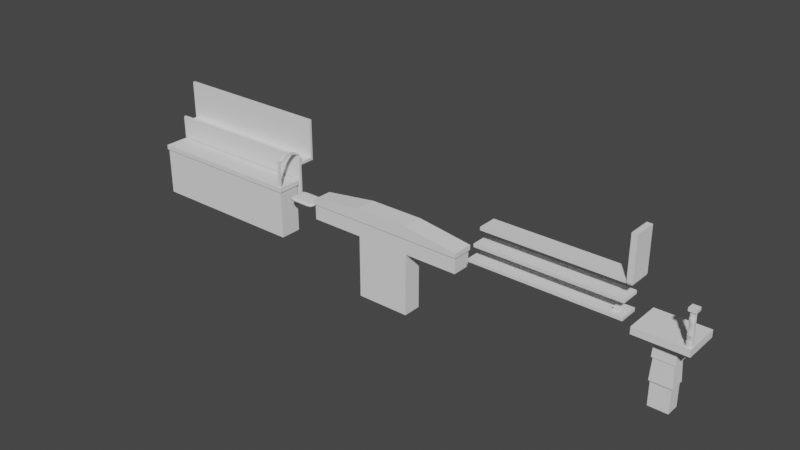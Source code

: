 # Source: plataforma.blend  (saved by Blender 3.6.11; exported with 4.5.12 LTS)
import bpy
from mathutils import Matrix  # noqa: F401  (used for matrix-valued properties, if any)

bpy.ops.wm.read_factory_settings(use_empty=True)
scene = bpy.context.scene
scene.name = 'Scene'

# ---- collections
col_collection = bpy.data.collections.new('Collection'); scene.collection.children.link(col_collection)

# ---- node groups
ng_auto_smooth = bpy.data.node_groups.new('Auto Smooth', 'GeometryNodeTree')
_s = ng_auto_smooth.interface.new_socket(name='Geometry', in_out='OUTPUT', socket_type='NodeSocketGeometry')
_s = ng_auto_smooth.interface.new_socket(name='Geometry', in_out='INPUT', socket_type='NodeSocketGeometry')
_s = ng_auto_smooth.interface.new_socket(name='Angle', in_out='INPUT', socket_type='NodeSocketFloat')
_s.subtype = 'ANGLE'
_s.min_value = 0.0
_s.max_value = 3.142
ng_auto_smooth.is_modifier = True
_N = ng_auto_smooth.nodes; _L = ng_auto_smooth.links
n0 = _N.new('NodeGroupOutput'); n0.name = 'Group Output'; n0.location = (480, -100)
n1 = _N.new('NodeGroupInput'); n1.name = 'Group Input'; n1.location = (-420, -300)
n2 = _N.new('NodeGroupInput'); n2.name = 'Group Input.001'; n2.location = (-60, -100)
n3 = _N.new('GeometryNodeSetShadeSmooth'); n3.name = 'Set Shade Smooth'; n3.location = (120, -100)
n3.domain = 'EDGE'
n4 = _N.new('GeometryNodeSetShadeSmooth'); n4.name = 'Set Shade Smooth.001'; n4.location = (300, -100)
n5 = _N.new('GeometryNodeInputMeshEdgeAngle'); n5.name = 'Edge Angle'; n5.location = (-420, -220)
n6 = _N.new('GeometryNodeInputEdgeSmooth'); n6.name = 'Is Edge Smooth'; n6.location = (-60, -160)
n7 = _N.new('GeometryNodeInputShadeSmooth'); n7.name = 'Is Face Smooth'; n7.location = (-240, -340)
n8 = _N.new('FunctionNodeBooleanMath'); n8.name = 'Boolean Math'; n8.location = (-60, -220)
n9 = _N.new('FunctionNodeCompare'); n9.name = 'Compare'; n9.location = (-240, -180)
n9.operation = 'LESS_EQUAL'
_L.new(n5.outputs[0], n9.inputs[0])
_L.new(n4.outputs[0], n0.inputs[0])
_L.new(n1.outputs[1], n9.inputs[1])
_L.new(n9.outputs[0], n8.inputs[0])
_L.new(n7.outputs[0], n8.inputs[1])
_L.new(n2.outputs[0], n3.inputs[0])
_L.new(n6.outputs[0], n3.inputs[1])
_L.new(n3.outputs[0], n4.inputs[0])
_L.new(n8.outputs[0], n3.inputs[2])
n0.is_active_output = True

# ---- world
world_world = bpy.data.worlds.new('World'); scene.world = world_world
world_world.use_nodes = True; world_world.node_tree.nodes.clear()
_N = world_world.node_tree.nodes; _L = world_world.node_tree.links
n0 = _N.new('ShaderNodeOutputWorld'); n0.name = 'World Output'; n0.location = (300, 300)
n1 = _N.new('ShaderNodeBackground'); n1.name = 'Background'; n1.location = (10, 300)
n1.inputs[0].default_value = (0.05088, 0.05088, 0.05088, 1.0)
_L.new(n1.outputs[0], n0.inputs[0])
n0.is_active_output = True
world_world.color = (0.05088, 0.05088, 0.05088)
world_world.use_sun_shadow = False
world_world.sun_shadow_jitter_overblur = 0.0

# ---- meshes
me_cube_001 = bpy.data.meshes.new('Cube.001')
me_cube_001.from_pydata([(-1.0, -1.334, -11.92), (-1.013, -1.443, 1.008), (-1.0, 1.0, -11.92), (-1.013, 1.11, 1.008), (1.0, -1.334, -11.92), (1.013, -1.443, 1.008), (1.0, 1.0, -11.92), (1.013, 1.11, 1.008), (-1.0, -1.334, -0.3048), (-1.0, 1.0, -0.3048), (1.0, 1.0, -0.3048), (1.0, -1.334, -0.3048), (-1.013, -1.443, -0.1492), (-1.013, 1.11, -0.1492), (1.013, 1.11, -0.1492), (1.013, -1.443, -0.1492)], [], [(12, 1, 3, 13), (13, 3, 7, 14), (14, 7, 5, 15), (15, 5, 1, 12), (2, 6, 4, 0), (7, 3, 1, 5), (4, 11, 8, 0), (6, 10, 11, 4), (2, 9, 10, 6), (0, 8, 9, 2), (11, 15, 12, 8), (10, 14, 15, 11), (9, 13, 14, 10), (8, 12, 13, 9)])
_uv = me_cube_001.uv_layers.new(name='UVMap')
_uv.uv.foreach_set('vector', [0.5676, 0.0, 0.625, 0.0, 0.625, 0.25, 0.5676, 0.25, 0.5676, 0.25, 0.625, 0.25, 0.625, 0.5, 0.5676, 0.5, 0.5676, 0.5, 0.625, 0.5, 0.625, 0.75, 0.5676, 0.75, 0.5676, 0.75, 0.625, 0.75, 0.625, 1.0, 0.5676, 1.0, 0.125, 0.5, 0.375, 0.5, 0.375, 0.75, 0.125, 0.75, 0.625, 0.5, 0.875, 0.5, 0.875, 0.75, 0.625, 0.75, 0.375, 0.75, 0.5594, 0.75, 0.5594, 1.0, 0.375, 1.0, 0.375, 0.5, 0.5594, 0.5, 0.5594, 0.75, 0.375, 0.75, 0.375, 0.25, 0.5594, 0.25, 0.5594, 0.5, 0.375, 0.5, 0.375, 0.0, 0.5594, 0.0, 0.5594, 0.25, 0.375, 0.25, 0.5594, 0.75, 0.5676, 0.75, 0.5676, 1.0, 0.5594, 1.0, 0.5594, 0.5, 0.5676, 0.5, 0.5676, 0.75, 0.5594, 0.75, 0.5594, 0.25, 0.5676, 0.25, 0.5676, 0.5, 0.5594, 0.5, 0.5594, 0.0, 0.5676, 0.0, 0.5676, 0.25, 0.5594, 0.25])
me_cube_001.update()
me_cube_002 = bpy.data.meshes.new('Cube.002')
me_cube_002.from_pydata([(-1.0, -1.0, -3.975), (-1.013, -1.11, 1.008), (-1.0, 1.0, -3.975), (-1.013, 1.11, 1.008), (1.0, -1.0, -3.975), (1.013, -1.11, 1.008), (1.0, 1.0, -3.975), (1.013, 1.11, 1.008), (-1.0, -1.0, -0.3048), (-1.0, 1.0, -0.3048), (1.0, 1.0, -0.3048), (1.0, -1.0, -0.3048), (-1.013, -1.11, -0.1492), (-1.013, 1.11, -0.1492), (1.013, 1.11, -0.1492), (1.013, -1.11, -0.1492), (0.3333, 1.0, -3.975), (-0.3333, 1.0, -3.975), (-0.3377, 1.11, 2.92), (0.3377, 1.11, 2.92), (-0.3333, -1.0, -3.975), (0.3333, -1.0, -3.975), (0.3377, -1.11, 2.92), (-0.3377, -1.11, 2.92), (0.3333, -1.0, -0.3048), (-0.3333, -1.0, -0.3048), (-0.3333, 1.0, -0.3048), (0.3333, 1.0, -0.3048), (0.3377, -1.11, -0.1492), (-0.3377, -1.11, -0.1492), (-0.3377, 1.11, -0.1492), (0.3377, 1.11, -0.1492), (0.3333, 1.0, -19.19), (-0.3333, 1.0, -19.19), (-0.3333, -1.0, -19.19), (0.3333, -1.0, -19.19)], [], [(12, 1, 3, 13), (31, 19, 7, 14), (14, 7, 5, 15), (29, 23, 1, 12), (16, 6, 4, 21), (18, 3, 1, 23), (20, 25, 8, 0), (6, 10, 11, 4), (16, 27, 10, 6), (0, 8, 9, 2), (25, 29, 12, 8), (10, 14, 15, 11), (27, 31, 14, 10), (8, 12, 13, 9), (9, 13, 30, 26), (26, 30, 31, 27), (11, 15, 28, 24), (24, 28, 29, 25), (2, 9, 26, 17), (17, 26, 27, 16), (4, 11, 24, 21), (21, 24, 25, 20), (7, 19, 22, 5), (19, 18, 23, 22), (2, 17, 20, 0), (21, 20, 34, 35), (15, 5, 22, 28), (28, 22, 23, 29), (13, 3, 18, 30), (30, 18, 19, 31), (33, 32, 35, 34), (16, 21, 35, 32), (17, 16, 32, 33), (20, 17, 33, 34)])
_uv = me_cube_002.uv_layers.new(name='UVMap')
_uv.uv.foreach_set('vector', [0.5676, 0.0, 0.625, 0.0, 0.625, 0.25, 0.5676, 0.25, 0.5676, 0.4167, 0.625, 0.4167, 0.625, 0.5, 0.5676, 0.5, 0.5676, 0.5, 0.625, 0.5, 0.625, 0.75, 0.5676, 0.75, 0.5676, 0.9167, 0.625, 0.9167, 0.625, 1.0, 0.5676, 1.0, 0.2917, 0.5, 0.375, 0.5, 0.375, 0.75, 0.2917, 0.75, 0.7917, 0.5, 0.875, 0.5, 0.875, 0.75, 0.7917, 0.75, 0.375, 0.9167, 0.5594, 0.9167, 0.5594, 1.0, 0.375, 1.0, 0.375, 0.5, 0.5594, 0.5, 0.5594, 0.75, 0.375, 0.75, 0.375, 0.4167, 0.5594, 0.4167, 0.5594, 0.5, 0.375, 0.5, 0.375, 0.0, 0.5594, 0.0, 0.5594, 0.25, 0.375, 0.25, 0.5594, 0.9167, 0.5676, 0.9167, 0.5676, 1.0, 0.5594, 1.0, 0.5594, 0.5, 0.5676, 0.5, 0.5676, 0.75, 0.5594, 0.75, 0.5594, 0.4167, 0.5676, 0.4167, 0.5676, 0.5, 0.5594, 0.5, 0.5594, 0.0, 0.5676, 0.0, 0.5676, 0.25, 0.5594, 0.25, 0.5594, 0.25, 0.5676, 0.25, 0.5676, 0.3333, 0.5594, 0.3333, 0.5594, 0.3333, 0.5676, 0.3333, 0.5676, 0.4167, 0.5594, 0.4167, 0.5594, 0.75, 0.5676, 0.75, 0.5676, 0.8333, 0.5594, 0.8333, 0.5594, 0.8333, 0.5676, 0.8333, 0.5676, 0.9167, 0.5594, 0.9167, 0.375, 0.25, 0.5594, 0.25, 0.5594, 0.3333, 0.375, 0.3333, 0.375, 0.3333, 0.5594, 0.3333, 0.5594, 0.4167, 0.375, 0.4167, 0.375, 0.75, 0.5594, 0.75, 0.5594, 0.8333, 0.375, 0.8333, 0.375, 0.8333, 0.5594, 0.8333, 0.5594, 0.9167, 0.375, 0.9167, 0.625, 0.5, 0.7083, 0.5, 0.7083, 0.75, 0.625, 0.75, 0.7083, 0.5, 0.7917, 0.5, 0.7917, 0.75, 0.7083, 0.75, 0.125, 0.5, 0.2083, 0.5, 0.2083, 0.75, 0.125, 0.75, 0.375, 0.8333, 0.375, 0.9167, 0.375, 0.9167, 0.375, 0.8333, 0.5676, 0.75, 0.625, 0.75, 0.625, 0.8333, 0.5676, 0.8333, 0.5676, 0.8333, 0.625, 0.8333, 0.625, 0.9167, 0.5676, 0.9167, 0.5676, 0.25, 0.625, 0.25, 0.625, 0.3333, 0.5676, 0.3333, 0.5676, 0.3333, 0.625, 0.3333, 0.625, 0.4167, 0.5676, 0.4167, 0.2083, 0.5, 0.2917, 0.5, 0.2917, 0.75, 0.2083, 0.75, 0.2917, 0.5, 0.2917, 0.75, 0.2917, 0.75, 0.2917, 0.5, 0.375, 0.3333, 0.375, 0.4167, 0.375, 0.4167, 0.375, 0.3333, 0.2083, 0.75, 0.2083, 0.5, 0.2083, 0.5, 0.2083, 0.75])
me_cube_002.update()
me_cube_003 = bpy.data.meshes.new('Cube.003')
me_cube_003.from_pydata([(-0.6295, -0.6295, -1.0), (-0.6295, -1.0, -0.6295), (-1.0, -0.6295, -0.6295), (-0.6295, -0.8915, -0.8915), (-0.8434, -0.8434, -0.8434), (-0.8915, -0.8915, -0.6295), (-0.8915, -0.6295, -0.8915), (-0.6295, -1.0, 0.6295), (-0.6295, -0.6295, 1.0), (-1.0, -0.6295, 0.6295), (-0.6295, -0.8915, 0.8915), (-0.8434, -0.8434, 0.8434), (-0.8915, -0.6295, 0.8915), (-0.8915, -0.8915, 0.6295), (-0.6295, 0.6295, -1.0), (-1.0, 0.6295, -0.6295), (-0.6295, 1.0, -0.6295), (-0.8915, 0.6295, -0.8915), (-0.8434, 0.8434, -0.8434), (-0.8915, 0.8915, -0.6295), (-0.6295, 0.8915, -0.8915), (-0.6295, 0.6295, 1.0), (-0.6295, 1.0, 0.6295), (-1.0, 0.6295, 0.6295), (-0.6295, 0.8915, 0.8915), (-0.8434, 0.8434, 0.8434), (-0.8915, 0.8915, 0.6295), (-0.8915, 0.6295, 0.8915), (0.6295, -0.6295, -1.0), (1.0, -0.6295, -0.6295), (0.6295, -1.0, -0.6295), (0.8915, -0.6295, -0.8915), (0.8434, -0.8434, -0.8434), (0.8915, -0.8915, -0.6295), (0.6295, -0.8915, -0.8915), (0.6295, -0.6295, 1.0), (0.6295, -1.0, 0.6295), (1.0, -0.6295, 0.6295), (0.6295, -0.8915, 0.8915), (0.8434, -0.8434, 0.8434), (0.8915, -0.8915, 0.6295), (0.8915, -0.6295, 0.8915), (0.6295, 0.6295, -1.0), (0.6295, 1.0, -0.6295), (1.0, 0.6295, -0.6295), (0.6295, 0.8915, -0.8915), (0.8434, 0.8434, -0.8434), (0.8915, 0.8915, -0.6295), (0.8915, 0.6295, -0.8915), (0.6295, 0.6295, 1.0), (1.0, 0.6295, 0.6295), (0.6295, 1.0, 0.6295), (0.8915, 0.6295, 0.8915), (0.8434, 0.8434, 0.8434), (0.8915, 0.8915, 0.6295), (0.6295, 0.8915, 0.8915)], [], [(30, 36, 7, 1), (44, 50, 37, 29), (49, 21, 8, 35), (2, 9, 23, 15), (16, 22, 51, 43), (0, 3, 4, 6), (1, 5, 4, 3), (2, 6, 4, 5), (7, 10, 11, 13), (8, 12, 11, 10), (9, 13, 11, 12), (14, 17, 18, 20), (15, 19, 18, 17), (16, 20, 18, 19), (21, 24, 25, 27), (22, 26, 25, 24), (23, 27, 25, 26), (28, 31, 32, 34), (29, 33, 32, 31), (30, 34, 32, 33), (35, 38, 39, 41), (36, 40, 39, 38), (37, 41, 39, 40), (42, 45, 46, 48), (43, 47, 46, 45), (44, 48, 46, 47), (49, 52, 53, 55), (50, 54, 53, 52), (51, 55, 53, 54), (14, 0, 6, 17), (17, 6, 2, 15), (1, 7, 13, 5), (5, 13, 9, 2), (8, 21, 27, 12), (12, 27, 23, 9), (22, 16, 19, 26), (26, 19, 15, 23), (42, 14, 20, 45), (45, 20, 16, 43), (21, 49, 55, 24), (24, 55, 51, 22), (50, 44, 47, 54), (54, 47, 43, 51), (28, 42, 48, 31), (31, 48, 44, 29), (49, 35, 41, 52), (52, 41, 37, 50), (36, 30, 33, 40), (40, 33, 29, 37), (0, 28, 34, 3), (3, 34, 30, 1), (35, 8, 10, 38), (38, 10, 7, 36), (14, 42, 28, 0)])
me_cube_003.polygons.foreach_set('use_smooth', [True] * 54)
_uv = me_cube_003.uv_layers.new(name='UVMap')
_uv.uv.foreach_set('vector', [0.4213, 0.7963, 0.5787, 0.7963, 0.5787, 0.9537, 0.4213, 0.9537, 0.4213, 0.5463, 0.5787, 0.5463, 0.5787, 0.7037, 0.4213, 0.7037, 0.6713, 0.5463, 0.8287, 0.5463, 0.8287, 0.7037, 0.6713, 0.7037, 0.4213, 0.04631, 0.5787, 0.04631, 0.5787, 0.2037, 0.4213, 0.2037, 0.4213, 0.2963, 0.5787, 0.2963, 0.5787, 0.4537, 0.4213, 0.4537, 0.1713, 0.7037, 0.1713, 0.75, 0.1446, 0.75, 0.125, 0.7037, 0.4213, 0.9537, 0.4213, 1.0, 0.3946, 1.0, 0.375, 0.9537, 0.4213, 0.04631, 0.375, 0.04631, 0.375, 0.01957, 0.4213, 0.0, 0.5787, 0.9537, 0.625, 0.9537, 0.625, 0.9804, 0.5787, 1.0, 0.8287, 0.7037, 0.875, 0.7037, 0.875, 0.7304, 0.8287, 0.75, 0.5787, 0.04631, 0.5787, 0.0, 0.6054, 0.0, 0.625, 0.04631, 0.1713, 0.5463, 0.125, 0.5463, 0.125, 0.5196, 0.1713, 0.5, 0.4213, 0.2037, 0.4213, 0.25, 0.3946, 0.25, 0.375, 0.2037, 0.4213, 0.2963, 0.375, 0.2963, 0.375, 0.2696, 0.4213, 0.25, 0.8287, 0.5463, 0.8287, 0.5, 0.8554, 0.5, 0.875, 0.5463, 0.5787, 0.2963, 0.5787, 0.25, 0.6054, 0.25, 0.625, 0.2963, 0.5787, 0.2037, 0.625, 0.2037, 0.625, 0.2304, 0.5787, 0.25, 0.3287, 0.7037, 0.375, 0.7037, 0.3815, 0.75, 0.3287, 0.75, 0.4213, 0.7037, 0.4213, 0.75, 0.3815, 0.75, 0.375, 0.7037, 0.4213, 0.7963, 0.375, 0.7963, 0.3815, 0.75, 0.4213, 0.75, 0.6713, 0.7037, 0.6713, 0.75, 0.625, 0.7435, 0.625, 0.7037, 0.5787, 0.7963, 0.5787, 0.75, 0.625, 0.7435, 0.625, 0.7963, 0.5787, 0.7037, 0.625, 0.7037, 0.625, 0.7435, 0.5787, 0.75, 0.3287, 0.5463, 0.3287, 0.5, 0.375, 0.5065, 0.375, 0.5463, 0.4213, 0.4537, 0.4213, 0.5, 0.375, 0.5065, 0.375, 0.4537, 0.4213, 0.5463, 0.375, 0.5463, 0.375, 0.5065, 0.4213, 0.5, 0.6713, 0.5463, 0.625, 0.5463, 0.6185, 0.5, 0.6713, 0.5, 0.5787, 0.5463, 0.5787, 0.5, 0.6185, 0.5, 0.625, 0.5463, 0.5787, 0.4537, 0.625, 0.4537, 0.6185, 0.5, 0.5787, 0.5, 0.1713, 0.5463, 0.1713, 0.7037, 0.125, 0.7037, 0.125, 0.5463, 0.375, 0.2037, 0.375, 0.04631, 0.4213, 0.04631, 0.4213, 0.2037, 0.4213, 0.9537, 0.5787, 0.9537, 0.5787, 1.0, 0.4213, 1.0, 0.4213, 0.0, 0.5787, 0.0, 0.5787, 0.04631, 0.4213, 0.04631, 0.8287, 0.7037, 0.8287, 0.5463, 0.875, 0.5463, 0.875, 0.7037, 0.625, 0.04631, 0.625, 0.2037, 0.5787, 0.2037, 0.5787, 0.04631, 0.5787, 0.2963, 0.4213, 0.2963, 0.4213, 0.25, 0.5787, 0.25, 0.5787, 0.25, 0.4213, 0.25, 0.4213, 0.2037, 0.5787, 0.2037, 0.3287, 0.5463, 0.1713, 0.5463, 0.1713, 0.5, 0.3287, 0.5, 0.375, 0.4537, 0.375, 0.2963, 0.4213, 0.2963, 0.4213, 0.4537, 0.8287, 0.5463, 0.6713, 0.5463, 0.6713, 0.5, 0.8287, 0.5, 0.625, 0.2963, 0.625, 0.4537, 0.5787, 0.4537, 0.5787, 0.2963, 0.5787, 0.5463, 0.4213, 0.5463, 0.4213, 0.5, 0.5787, 0.5, 0.5787, 0.5, 0.4213, 0.5, 0.4213, 0.4537, 0.5787, 0.4537, 0.3287, 0.7037, 0.3287, 0.5463, 0.375, 0.5463, 0.375, 0.7037, 0.375, 0.7037, 0.375, 0.5463, 0.4213, 0.5463, 0.4213, 0.7037, 0.6713, 0.5463, 0.6713, 0.7037, 0.625, 0.7037, 0.625, 0.5463, 0.625, 0.5463, 0.625, 0.7037, 0.5787, 0.7037, 0.5787, 0.5463, 0.5787, 0.7963, 0.4213, 0.7963, 0.4213, 0.75, 0.5787, 0.75, 0.5787, 0.75, 0.4213, 0.75, 0.4213, 0.7037, 0.5787, 0.7037, 0.1713, 0.7037, 0.3287, 0.7037, 0.3287, 0.75, 0.1713, 0.75, 0.375, 0.9537, 0.375, 0.7963, 0.4213, 0.7963, 0.4213, 0.9537, 0.6713, 0.7037, 0.8287, 0.7037, 0.8287, 0.75, 0.6713, 0.75, 0.625, 0.7963, 0.625, 0.9537, 0.5787, 0.9537, 0.5787, 0.7963, 0.1713, 0.5463, 0.3287, 0.5463, 0.3287, 0.7037, 0.1713, 0.7037])
me_cube_003.update()
me_cube_004 = bpy.data.meshes.new('Cube.004')
me_cube_004.from_pydata([(-1.0, -1.0, -1.0), (-1.0, -1.0, 1.0), (-1.0, 1.0, -1.0), (-1.0, 1.0, 1.0), (7.22, -1.0, -1.0), (7.22, -1.0, 1.0), (7.22, 1.0, -1.0), (7.22, 1.0, 1.0)], [], [(0, 1, 3, 2), (2, 3, 7, 6), (6, 7, 5, 4), (4, 5, 1, 0), (2, 6, 4, 0), (7, 3, 1, 5)])
_uv = me_cube_004.uv_layers.new(name='UVMap')
_uv.uv.foreach_set('vector', [0.375, 0.0, 0.625, 0.0, 0.625, 0.25, 0.375, 0.25, 0.375, 0.25, 0.625, 0.25, 0.625, 0.5, 0.375, 0.5, 0.375, 0.5, 0.625, 0.5, 0.625, 0.75, 0.375, 0.75, 0.375, 0.75, 0.625, 0.75, 0.625, 1.0, 0.375, 1.0, 0.125, 0.5, 0.375, 0.5, 0.375, 0.75, 0.125, 0.75, 0.625, 0.5, 0.875, 0.5, 0.875, 0.75, 0.625, 0.75])
me_cube_004.update()
me_cube_005 = bpy.data.meshes.new('Cube.005')
me_cube_005.from_pydata([(-1.0, -1.0, -1.0), (-1.0, -1.0, 1.0), (-1.0, 1.0, -1.0), (-1.0, 1.0, 1.0), (6.928, -1.0, -1.0), (6.928, -1.0, 1.0), (6.928, 1.0, -1.0), (6.928, 1.0, 1.0)], [], [(0, 1, 3, 2), (2, 3, 7, 6), (6, 7, 5, 4), (4, 5, 1, 0), (2, 6, 4, 0), (7, 3, 1, 5)])
_uv = me_cube_005.uv_layers.new(name='UVMap')
_uv.uv.foreach_set('vector', [0.375, 0.0, 0.625, 0.0, 0.625, 0.25, 0.375, 0.25, 0.375, 0.25, 0.625, 0.25, 0.625, 0.5, 0.375, 0.5, 0.375, 0.5, 0.625, 0.5, 0.625, 0.75, 0.375, 0.75, 0.375, 0.75, 0.625, 0.75, 0.625, 1.0, 0.375, 1.0, 0.125, 0.5, 0.375, 0.5, 0.375, 0.75, 0.125, 0.75, 0.625, 0.5, 0.875, 0.5, 0.875, 0.75, 0.625, 0.75])
me_cube_005.update()
me_cube_006 = bpy.data.meshes.new('Cube.006')
me_cube_006.from_pydata([(-1.0, -1.0, -1.0), (-1.0, -1.0, 1.0), (-1.0, 1.0, -1.0), (-1.0, 1.0, 1.0), (6.592, -1.0, -1.0), (6.592, -1.0, 1.0), (6.592, 1.0, -1.0), (6.592, 1.0, 1.0)], [], [(0, 1, 3, 2), (2, 3, 7, 6), (6, 7, 5, 4), (4, 5, 1, 0), (2, 6, 4, 0), (7, 3, 1, 5)])
_uv = me_cube_006.uv_layers.new(name='UVMap')
_uv.uv.foreach_set('vector', [0.375, 0.0, 0.625, 0.0, 0.625, 0.25, 0.375, 0.25, 0.375, 0.25, 0.625, 0.25, 0.625, 0.5, 0.375, 0.5, 0.375, 0.5, 0.625, 0.5, 0.625, 0.75, 0.375, 0.75, 0.375, 0.75, 0.625, 0.75, 0.625, 1.0, 0.375, 1.0, 0.125, 0.5, 0.375, 0.5, 0.375, 0.75, 0.125, 0.75, 0.625, 0.5, 0.875, 0.5, 0.875, 0.75, 0.625, 0.75])
me_cube_006.update()
me_cube = bpy.data.meshes.new('Cube')
me_cube.from_pydata([(101.9, -2.586, 23.55), (101.9, 2.897, 23.55), (103.2, -2.586, 23.55), (103.2, 2.897, 23.55), (102.4, -2.107, 12.81), (101.9, -2.586, 13.29), (102.1, -2.446, 12.95), (102.4, 2.418, 12.81), (101.9, 2.897, 13.29), (102.1, 2.757, 12.95), (102.8, -2.107, 12.81), (103.2, -2.586, 13.29), (103.1, -2.446, 12.95), (102.8, 2.418, 12.81), (103.2, 2.897, 13.29), (103.1, 2.757, 12.95)], [], [(11, 2, 0, 5), (14, 3, 2, 11), (8, 1, 3, 14), (5, 0, 1, 8), (3, 1, 0, 2), (7, 4, 6, 9), (9, 6, 5, 8), (13, 7, 9, 15), (15, 9, 8, 14), (10, 13, 15, 12), (12, 15, 14, 11), (4, 10, 12, 6), (6, 12, 11, 5), (7, 13, 10, 4)])
_uv = me_cube.uv_layers.new(name='UVMap')
_uv.uv.foreach_set('vector', [0.3862, 0.75, 0.625, 0.75, 0.625, 1.0, 0.3862, 1.0, 0.3862, 0.5, 0.625, 0.5, 0.625, 0.75, 0.3862, 0.75, 0.3862, 0.25, 0.625, 0.25, 0.625, 0.5, 0.3862, 0.5, 0.3862, 0.0, 0.625, 0.0, 0.625, 0.25, 0.3862, 0.25, 0.625, 0.5, 0.875, 0.5, 0.875, 0.75, 0.625, 0.75, 0.2167, 0.5219, 0.2167, 0.7281, 0.125, 0.7436, 0.125, 0.5064, 0.375, 0.2436, 0.375, 0.006402, 0.3862, 0.0, 0.3862, 0.25, 0.2833, 0.5219, 0.2167, 0.5219, 0.1519, 0.5, 0.3481, 0.5, 0.375, 0.4731, 0.375, 0.2769, 0.3862, 0.25, 0.3862, 0.5, 0.2833, 0.7281, 0.2833, 0.5219, 0.375, 0.5064, 0.375, 0.7436, 0.375, 0.7436, 0.375, 0.5064, 0.3862, 0.5, 0.3862, 0.75, 0.2167, 0.7281, 0.2833, 0.7281, 0.3481, 0.75, 0.1519, 0.75, 0.375, 0.9731, 0.375, 0.7769, 0.3862, 0.75, 0.3862, 1.0, 0.2167, 0.5219, 0.2833, 0.5219, 0.2833, 0.7281, 0.2167, 0.7281])
me_cube.update()
me_cube_008 = bpy.data.meshes.new('Cube.008')
me_cube_008.from_pydata([(-1.0, -1.0, -1.0), (-1.0, -1.0, 1.0), (-1.0, 1.0, -1.0), (-1.0, 1.0, 1.0), (1.0, -1.0, -1.0), (1.0, -1.0, 1.0), (1.0, 1.0, -1.0), (1.0, 1.0, 1.0), (-1.0, -1.0, 0.7412), (-1.0, 1.0, 0.7412), (1.0, 1.0, 0.7412), (1.0, -1.0, 0.7412), (-1.0, 1.0, 0.6182), (1.0, 1.0, 0.6182), (1.0, -1.0, 0.6182), (-1.0, -1.0, 0.6182), (-1.0, 13.57, 0.7412), (1.0, 13.57, 0.7412), (-1.0, 13.57, 0.6182), (1.0, 13.57, 0.6182), (1.0, 11.62, 0.6182), (1.0, 11.62, 0.7412), (-1.0, 11.62, 0.7412), (-1.0, 11.62, 0.6182), (-1.0, 13.57, 2.498), (1.0, 13.57, 2.498), (-1.0, 11.62, 2.498), (1.0, 11.62, 2.498)], [], [(8, 1, 3, 9), (9, 3, 7, 10), (10, 7, 5, 11), (11, 5, 1, 8), (2, 6, 4, 0), (7, 3, 1, 5), (14, 11, 8, 15), (13, 10, 11, 14), (21, 20, 19, 17), (15, 8, 9, 12), (0, 15, 12, 2), (2, 12, 13, 6), (6, 13, 14, 4), (4, 14, 15, 0), (18, 16, 17, 19), (23, 22, 16, 18), (16, 22, 26, 24), (20, 23, 18, 19), (13, 12, 23, 20), (9, 10, 21, 22), (12, 9, 22, 23), (10, 13, 20, 21), (26, 27, 25, 24), (22, 21, 27, 26), (17, 16, 24, 25), (21, 17, 25, 27)])
_uv = me_cube_008.uv_layers.new(name='UVMap')
_uv.uv.foreach_set('vector', [0.5926, 0.0, 0.625, 0.0, 0.625, 0.25, 0.5926, 0.25, 0.5926, 0.25, 0.625, 0.25, 0.625, 0.5, 0.5926, 0.5, 0.5926, 0.5, 0.625, 0.5, 0.625, 0.75, 0.5926, 0.75, 0.5926, 0.75, 0.625, 0.75, 0.625, 1.0, 0.5926, 1.0, 0.125, 0.5, 0.375, 0.5, 0.375, 0.75, 0.125, 0.75, 0.625, 0.5, 0.875, 0.5, 0.875, 0.75, 0.625, 0.75, 0.5773, 0.75, 0.5926, 0.75, 0.5926, 1.0, 0.5773, 1.0, 0.5773, 0.5, 0.5926, 0.5, 0.5926, 0.75, 0.5773, 0.75, 0.5926, 0.5, 0.5773, 0.5, 0.5773, 0.5, 0.5926, 0.5, 0.5773, 0.0, 0.5926, 0.0, 0.5926, 0.25, 0.5773, 0.25, 0.375, 0.0, 0.5773, 0.0, 0.5773, 0.25, 0.375, 0.25, 0.375, 0.25, 0.5773, 0.25, 0.5773, 0.5, 0.375, 0.5, 0.375, 0.5, 0.5773, 0.5, 0.5773, 0.75, 0.375, 0.75, 0.375, 0.75, 0.5773, 0.75, 0.5773, 1.0, 0.375, 1.0, 0.5773, 0.25, 0.5926, 0.25, 0.5926, 0.5, 0.5773, 0.5, 0.5773, 0.25, 0.5926, 0.25, 0.5926, 0.25, 0.5773, 0.25, 0.5926, 0.25, 0.5926, 0.25, 0.5926, 0.25, 0.5926, 0.25, 0.5773, 0.5, 0.5773, 0.25, 0.5773, 0.25, 0.5773, 0.5, 0.5773, 0.5, 0.5773, 0.25, 0.5773, 0.25, 0.5773, 0.5, 0.5926, 0.25, 0.5926, 0.5, 0.5926, 0.5, 0.5926, 0.25, 0.5773, 0.25, 0.5926, 0.25, 0.5926, 0.25, 0.5773, 0.25, 0.5926, 0.5, 0.5773, 0.5, 0.5773, 0.5, 0.5926, 0.5, 0.5926, 0.25, 0.5926, 0.5, 0.5926, 0.5, 0.5926, 0.25, 0.5926, 0.25, 0.5926, 0.5, 0.5926, 0.5, 0.5926, 0.25, 0.5926, 0.5, 0.5926, 0.25, 0.5926, 0.25, 0.5926, 0.5, 0.5926, 0.5, 0.5926, 0.5, 0.5926, 0.5, 0.5926, 0.5])
me_cube_008.update()
me_cube_009 = bpy.data.meshes.new('Cube.009')
me_cube_009.from_pydata([(-1.0, -2.638, -1.0), (-1.0, -2.638, 7.077), (-1.0, -0.6383, -1.0), (-1.0, -0.6383, 7.077), (1.0, -2.638, -1.0), (1.0, -2.638, 7.077), (1.0, -0.6383, -1.0), (1.0, -0.6383, 7.077), (-1.0, -2.638, 6.551), (-1.0, -0.6383, 6.551), (1.0, -0.6383, 6.551), (1.0, -2.638, 6.551), (-1.0, 45.61, 7.077), (1.0, 45.61, 7.077), (-1.0, 45.61, 6.551), (1.0, 45.61, 6.551), (-1.0, 41.9, 7.077), (-1.0, 41.9, 6.551), (1.0, 41.9, 6.551), (1.0, 41.9, 7.077), (-1.0, 45.61, 6.206), (1.0, 45.61, 6.206), (-1.0, 41.9, 6.206), (1.0, 41.9, 6.206), (-1.0, 35.72, 7.416), (-1.0, 31.17, 7.711), (-1.0, 26.63, 7.857), (-1.0, 22.08, 7.902), (-1.0, 17.54, 7.857), (-1.0, 12.99, 7.711), (-1.0, 8.45, 7.416), (-1.0, 3.906, 6.551), (1.0, 35.72, 7.416), (1.0, 31.17, 7.711), (1.0, 26.63, 7.857), (1.0, 22.08, 7.902), (1.0, 17.54, 7.857), (1.0, 12.99, 7.711), (1.0, 8.45, 7.416), (1.0, 3.906, 6.551), (-1.0, 3.906, 7.077), (-1.0, 8.45, 7.942), (-1.0, 12.99, 8.237), (-1.0, 17.54, 8.383), (-1.0, 22.08, 8.428), (-1.0, 26.63, 8.383), (-1.0, 31.17, 8.237), (-1.0, 35.72, 7.942), (1.0, 3.906, 7.077), (1.0, 8.45, 7.942), (1.0, 12.99, 8.237), (1.0, 17.54, 8.383), (1.0, 22.08, 8.428), (1.0, 26.63, 8.383), (1.0, 31.17, 8.237), (1.0, 35.72, 7.942)], [], [(8, 1, 3, 9), (17, 16, 12, 14), (10, 7, 5, 11), (11, 5, 1, 8), (2, 6, 4, 0), (7, 3, 1, 5), (4, 11, 8, 0), (6, 10, 11, 4), (2, 9, 10, 6), (0, 8, 9, 2), (14, 12, 13, 15), (15, 18, 23, 21), (16, 19, 13, 12), (19, 18, 15, 13), (55, 32, 18, 19), (47, 55, 19, 16), (32, 24, 17, 18), (24, 47, 16, 17), (23, 22, 20, 21), (17, 14, 20, 22), (14, 15, 21, 20), (18, 17, 22, 23), (9, 3, 40, 31), (31, 40, 41, 30), (30, 41, 42, 29), (29, 42, 43, 28), (28, 43, 44, 27), (27, 44, 45, 26), (26, 45, 46, 25), (25, 46, 47, 24), (10, 9, 31, 39), (39, 31, 30, 38), (38, 30, 29, 37), (37, 29, 28, 36), (36, 28, 27, 35), (35, 27, 26, 34), (34, 26, 25, 33), (33, 25, 24, 32), (3, 7, 48, 40), (40, 48, 49, 41), (41, 49, 50, 42), (42, 50, 51, 43), (43, 51, 52, 44), (44, 52, 53, 45), (45, 53, 54, 46), (46, 54, 55, 47), (7, 10, 39, 48), (48, 39, 38, 49), (49, 38, 37, 50), (50, 37, 36, 51), (51, 36, 35, 52), (52, 35, 34, 53), (53, 34, 33, 54), (54, 33, 32, 55)])
me_cube_009.polygons.foreach_set('use_smooth', [True] * 54)
_uv = me_cube_009.uv_layers.new(name='UVMap')
_uv.uv.foreach_set('vector', [0.6087, 0.0, 0.625, 0.0, 0.625, 0.25, 0.6087, 0.25, 0.6087, 0.25, 0.625, 0.25, 0.625, 0.25, 0.6087, 0.25, 0.6087, 0.5, 0.625, 0.5, 0.625, 0.75, 0.6087, 0.75, 0.6087, 0.75, 0.625, 0.75, 0.625, 1.0, 0.6087, 1.0, 0.125, 0.5, 0.375, 0.5, 0.375, 0.75, 0.125, 0.75, 0.625, 0.5, 0.875, 0.5, 0.875, 0.75, 0.625, 0.75, 0.375, 0.75, 0.6087, 0.75, 0.6087, 1.0, 0.375, 1.0, 0.375, 0.5, 0.6087, 0.5, 0.6087, 0.75, 0.375, 0.75, 0.375, 0.25, 0.6087, 0.25, 0.6087, 0.5, 0.375, 0.5, 0.375, 0.0, 0.6087, 0.0, 0.6087, 0.25, 0.375, 0.25, 0.6087, 0.25, 0.625, 0.25, 0.625, 0.5, 0.6087, 0.5, 0.6087, 0.5, 0.6087, 0.5, 0.6087, 0.5, 0.6087, 0.5, 0.875, 0.5, 0.625, 0.5, 0.625, 0.5, 0.875, 0.5, 0.625, 0.5, 0.6087, 0.5, 0.6087, 0.5, 0.625, 0.5, 0.625, 0.5, 0.6087, 0.5, 0.6087, 0.5, 0.625, 0.5, 0.875, 0.5, 0.625, 0.5, 0.625, 0.5, 0.875, 0.5, 0.6087, 0.5, 0.6087, 0.25, 0.6087, 0.25, 0.6087, 0.5, 0.6087, 0.25, 0.625, 0.25, 0.625, 0.25, 0.6087, 0.25, 0.6087, 0.5, 0.6087, 0.25, 0.6087, 0.25, 0.6087, 0.5, 0.6087, 0.25, 0.6087, 0.25, 0.6087, 0.25, 0.6087, 0.25, 0.6087, 0.25, 0.6087, 0.5, 0.6087, 0.5, 0.6087, 0.25, 0.6087, 0.5, 0.6087, 0.25, 0.6087, 0.25, 0.6087, 0.5, 0.6087, 0.25, 0.625, 0.25, 0.625, 0.25, 0.6087, 0.25, 0.6087, 0.25, 0.625, 0.25, 0.625, 0.25, 0.6087, 0.25, 0.6087, 0.25, 0.625, 0.25, 0.625, 0.25, 0.6087, 0.25, 0.6087, 0.25, 0.625, 0.25, 0.625, 0.25, 0.6087, 0.25, 0.6087, 0.25, 0.625, 0.25, 0.625, 0.25, 0.6087, 0.25, 0.6087, 0.25, 0.625, 0.25, 0.625, 0.25, 0.6087, 0.25, 0.6087, 0.25, 0.625, 0.25, 0.625, 0.25, 0.6087, 0.25, 0.6087, 0.25, 0.625, 0.25, 0.625, 0.25, 0.6087, 0.25, 0.6087, 0.5, 0.6087, 0.25, 0.6087, 0.25, 0.6087, 0.5, 0.6087, 0.5, 0.6087, 0.25, 0.6087, 0.25, 0.6087, 0.5, 0.6087, 0.5, 0.6087, 0.25, 0.6087, 0.25, 0.6087, 0.5, 0.6087, 0.5, 0.6087, 0.25, 0.6087, 0.25, 0.6087, 0.5, 0.6087, 0.5, 0.6087, 0.25, 0.6087, 0.25, 0.6087, 0.5, 0.6087, 0.5, 0.6087, 0.25, 0.6087, 0.25, 0.6087, 0.5, 0.6087, 0.5, 0.6087, 0.25, 0.6087, 0.25, 0.6087, 0.5, 0.6087, 0.5, 0.6087, 0.25, 0.6087, 0.25, 0.6087, 0.5, 0.875, 0.5, 0.625, 0.5, 0.625, 0.5, 0.875, 0.5, 0.875, 0.5, 0.625, 0.5, 0.625, 0.5, 0.875, 0.5, 0.875, 0.5, 0.625, 0.5, 0.625, 0.5, 0.875, 0.5, 0.875, 0.5, 0.625, 0.5, 0.625, 0.5, 0.875, 0.5, 0.875, 0.5, 0.625, 0.5, 0.625, 0.5, 0.875, 0.5, 0.875, 0.5, 0.625, 0.5, 0.625, 0.5, 0.875, 0.5, 0.875, 0.5, 0.625, 0.5, 0.625, 0.5, 0.875, 0.5, 0.875, 0.5, 0.625, 0.5, 0.625, 0.5, 0.875, 0.5, 0.625, 0.5, 0.6087, 0.5, 0.6087, 0.5, 0.625, 0.5, 0.625, 0.5, 0.6087, 0.5, 0.6087, 0.5, 0.625, 0.5, 0.625, 0.5, 0.6087, 0.5, 0.6087, 0.5, 0.625, 0.5, 0.625, 0.5, 0.6087, 0.5, 0.6087, 0.5, 0.625, 0.5, 0.625, 0.5, 0.6087, 0.5, 0.6087, 0.5, 0.625, 0.5, 0.625, 0.5, 0.6087, 0.5, 0.6087, 0.5, 0.625, 0.5, 0.625, 0.5, 0.6087, 0.5, 0.6087, 0.5, 0.625, 0.5, 0.625, 0.5, 0.6087, 0.5, 0.6087, 0.5, 0.625, 0.5])
me_cube_009.update()
me_cube_010 = bpy.data.meshes.new('Cube.010')
me_cube_010.from_pydata([(-1.0, -1.0, -0.5082), (-0.6323, -0.6323, 0.9154), (-1.0, 1.0, -0.5082), (-0.6323, 0.6323, 0.9154), (1.0, -1.0, -0.5082), (0.6323, -0.6323, 0.9154), (1.0, 1.0, -0.5082), (0.6323, 0.6323, 0.9154), (-1.0, -1.0, 0.3512), (-1.0, 1.0, 0.3512), (1.0, 1.0, 0.3512), (1.0, -1.0, 0.3512), (-0.4894, 0.4894, 0.2606), (0.4894, 0.4894, 0.2606), (0.4894, -0.4894, 0.2606), (-0.4894, -0.4894, 0.2606), (-1.036, 1.036, -0.09609), (1.036, 1.036, -0.09609), (1.036, -1.036, -0.09609), (-1.036, -1.036, -0.09609), (-1.0, -1.0, 0.7158), (-1.0, 1.0, 0.7158), (1.0, 1.0, 0.7158), (1.0, -1.0, 0.7158), (-0.6836, -0.6836, -0.05304), (-0.6836, 0.6836, -0.05304), (0.6836, 0.6836, -0.05304), (0.6836, -0.6836, -0.05304)], [], [(8, 20, 21, 9), (9, 21, 22, 10), (10, 22, 23, 11), (11, 23, 20, 8), (2, 6, 4, 0), (7, 3, 1, 5), (14, 11, 8, 15), (13, 10, 11, 14), (12, 9, 10, 13), (15, 8, 9, 12), (24, 15, 12, 25), (25, 12, 13, 26), (26, 13, 14, 27), (27, 14, 15, 24), (4, 18, 19, 0), (6, 17, 18, 4), (2, 16, 17, 6), (0, 19, 16, 2), (1, 3, 21, 20), (3, 7, 22, 21), (7, 5, 23, 22), (5, 1, 20, 23), (18, 27, 24, 19), (17, 26, 27, 18), (16, 25, 26, 17), (19, 24, 25, 16)])
_uv = me_cube_010.uv_layers.new(name='UVMap')
_uv.uv.foreach_set('vector', [0.5694, 0.0, 0.625, 0.0, 0.625, 0.25, 0.5694, 0.25, 0.5694, 0.25, 0.625, 0.25, 0.625, 0.5, 0.5694, 0.5, 0.5694, 0.5, 0.625, 0.5, 0.625, 0.75, 0.5694, 0.75, 0.5694, 0.75, 0.625, 0.75, 0.625, 1.0, 0.5694, 1.0, 0.125, 0.5, 0.375, 0.5, 0.375, 0.75, 0.125, 0.75, 0.671, 0.546, 0.829, 0.546, 0.829, 0.704, 0.671, 0.704, 0.5556, 0.75, 0.5694, 0.75, 0.5694, 1.0, 0.5556, 1.0, 0.5556, 0.5, 0.5694, 0.5, 0.5694, 0.75, 0.5556, 0.75, 0.5556, 0.25, 0.5694, 0.25, 0.5694, 0.5, 0.5556, 0.5, 0.5556, 0.0, 0.5694, 0.0, 0.5694, 0.25, 0.5556, 0.25, 0.5105, 0.0, 0.5556, 0.0, 0.5556, 0.25, 0.5105, 0.25, 0.5105, 0.25, 0.5556, 0.25, 0.5556, 0.5, 0.5105, 0.5, 0.5105, 0.5, 0.5556, 0.5, 0.5556, 0.75, 0.5105, 0.75, 0.5105, 0.75, 0.5556, 0.75, 0.5556, 1.0, 0.5105, 1.0, 0.375, 0.75, 0.4653, 0.75, 0.4653, 1.0, 0.375, 1.0, 0.375, 0.5, 0.4653, 0.5, 0.4653, 0.75, 0.375, 0.75, 0.375, 0.25, 0.4653, 0.25, 0.4653, 0.5, 0.375, 0.5, 0.375, 0.0, 0.4653, 0.0, 0.4653, 0.25, 0.375, 0.25, 0.829, 0.704, 0.829, 0.546, 0.875, 0.5, 0.875, 0.75, 0.829, 0.546, 0.671, 0.546, 0.625, 0.5, 0.875, 0.5, 0.671, 0.546, 0.671, 0.704, 0.625, 0.75, 0.625, 0.5, 0.671, 0.704, 0.829, 0.704, 0.875, 0.75, 0.625, 0.75, 0.4653, 0.75, 0.5105, 0.75, 0.5105, 1.0, 0.4653, 1.0, 0.4653, 0.5, 0.5105, 0.5, 0.5105, 0.75, 0.4653, 0.75, 0.4653, 0.25, 0.5105, 0.25, 0.5105, 0.5, 0.4653, 0.5, 0.4653, 0.0, 0.5105, 0.0, 0.5105, 0.25, 0.4653, 0.25])
me_cube_010.update()
me_cube_012 = bpy.data.meshes.new('Cube.012')
me_cube_012.from_pydata([(-0.3719, -0.3719, -10.52), (-1.0, -1.0, 1.549), (-0.3719, 0.3719, -10.52), (-1.0, 1.0, 1.549), (0.3719, -0.3719, -10.52), (1.0, -1.0, 1.549), (0.3719, 0.3719, -10.52), (1.0, 1.0, 1.549), (-1.0, 1.0, -10.52), (-1.0, -1.0, -10.52), (1.0, 1.0, -10.52), (1.0, -1.0, -10.52), (-0.3719, 0.3719, -124.9), (-0.3719, -0.3719, -124.9), (0.3719, 0.3719, -124.9), (0.3719, -0.3719, -124.9), (0.3719, -0.3719, -46.52), (0.3719, -0.3719, -85.71), (0.3719, 0.3719, -85.71), (0.3719, 0.3719, -46.52), (-0.3719, 0.3719, -46.52), (-0.3719, 0.3719, -85.71), (-0.3719, -0.3719, -85.71), (-0.3719, -0.3719, -46.52), (0.421, 0.421, -45.04), (-0.421, -0.421, -45.04), (0.421, -0.421, -45.04), (-0.421, 0.421, -45.04), (0.416, -0.416, -82.76), (0.416, 0.416, -82.76), (-0.416, 0.416, -82.76), (-0.416, -0.416, -82.76)], [], [(9, 1, 3, 8), (8, 3, 7, 10), (10, 7, 5, 11), (11, 5, 1, 9), (18, 17, 15, 14), (7, 3, 1, 5), (2, 0, 9, 8), (6, 2, 8, 10), (4, 6, 10, 11), (0, 4, 11, 9), (12, 14, 15, 13), (22, 21, 12, 13), (17, 22, 13, 15), (21, 18, 14, 12), (27, 24, 19, 20), (30, 29, 18, 21), (26, 25, 23, 16), (28, 31, 22, 17), (25, 27, 20, 23), (31, 30, 21, 22), (24, 26, 16, 19), (29, 28, 17, 18), (6, 4, 26, 24), (0, 2, 27, 25), (4, 0, 25, 26), (2, 6, 24, 27), (19, 16, 28, 29), (23, 20, 30, 31), (16, 23, 31, 28), (20, 19, 29, 30)])
_uv = me_cube_012.uv_layers.new(name='UVMap')
_uv.uv.foreach_set('vector', [0.375, 0.0, 0.625, 0.0, 0.625, 0.25, 0.375, 0.25, 0.375, 0.25, 0.625, 0.25, 0.625, 0.5, 0.375, 0.5, 0.375, 0.5, 0.625, 0.5, 0.625, 0.75, 0.375, 0.75, 0.375, 0.75, 0.625, 0.75, 0.625, 1.0, 0.375, 1.0, 0.2965, 0.5785, 0.2965, 0.6715, 0.2965, 0.6715, 0.2965, 0.5785, 0.625, 0.5, 0.875, 0.5, 0.875, 0.75, 0.625, 0.75, 0.2035, 0.5785, 0.2035, 0.6715, 0.125, 0.75, 0.125, 0.5, 0.2965, 0.5785, 0.2035, 0.5785, 0.125, 0.5, 0.375, 0.5, 0.2965, 0.6715, 0.2965, 0.5785, 0.375, 0.5, 0.375, 0.75, 0.2035, 0.6715, 0.2965, 0.6715, 0.375, 0.75, 0.125, 0.75, 0.2035, 0.5785, 0.2965, 0.5785, 0.2965, 0.6715, 0.2035, 0.6715, 0.2035, 0.6715, 0.2035, 0.5785, 0.2035, 0.5785, 0.2035, 0.6715, 0.2965, 0.6715, 0.2035, 0.6715, 0.2035, 0.6715, 0.2965, 0.6715, 0.2035, 0.5785, 0.2965, 0.5785, 0.2965, 0.5785, 0.2035, 0.5785, 0.2035, 0.5785, 0.2965, 0.5785, 0.2965, 0.5785, 0.2035, 0.5785, 0.2035, 0.5785, 0.2965, 0.5785, 0.2965, 0.5785, 0.2035, 0.5785, 0.2965, 0.6715, 0.2035, 0.6715, 0.2035, 0.6715, 0.2965, 0.6715, 0.2965, 0.6715, 0.2035, 0.6715, 0.2035, 0.6715, 0.2965, 0.6715, 0.2035, 0.6715, 0.2035, 0.5785, 0.2035, 0.5785, 0.2035, 0.6715, 0.2035, 0.6715, 0.2035, 0.5785, 0.2035, 0.5785, 0.2035, 0.6715, 0.2965, 0.5785, 0.2965, 0.6715, 0.2965, 0.6715, 0.2965, 0.5785, 0.2965, 0.5785, 0.2965, 0.6715, 0.2965, 0.6715, 0.2965, 0.5785, 0.2965, 0.5785, 0.2965, 0.6715, 0.2965, 0.6715, 0.2965, 0.5785, 0.2035, 0.6715, 0.2035, 0.5785, 0.2035, 0.5785, 0.2035, 0.6715, 0.2965, 0.6715, 0.2035, 0.6715, 0.2035, 0.6715, 0.2965, 0.6715, 0.2035, 0.5785, 0.2965, 0.5785, 0.2965, 0.5785, 0.2035, 0.5785, 0.2965, 0.5785, 0.2965, 0.6715, 0.2965, 0.6715, 0.2965, 0.5785, 0.2035, 0.6715, 0.2035, 0.5785, 0.2035, 0.5785, 0.2035, 0.6715, 0.2965, 0.6715, 0.2035, 0.6715, 0.2035, 0.6715, 0.2965, 0.6715, 0.2035, 0.5785, 0.2965, 0.5785, 0.2965, 0.5785, 0.2035, 0.5785])
me_cube_012.update()
me_cube_013 = bpy.data.meshes.new('Cube.013')
me_cube_013.from_pydata([(121.8, -3.631, 8.113), (121.8, -1.95, 8.113), (123.5, -3.631, 8.113), (123.5, -1.95, 8.113), (121.8, -3.608, 8.852), (121.8, -1.927, 8.852), (123.5, -1.927, 8.852), (123.5, -3.608, 8.852), (122.4, -3.387, 0.6847), (122.0, -3.023, 0.6847), (122.1, -3.28, 0.6847), (122.0, -2.506, 0.6847), (122.4, -2.141, 0.6847), (122.1, -2.248, 0.6847), (123.2, -3.023, 0.6847), (122.9, -3.387, 0.6847), (123.1, -3.28, 0.6847), (122.9, -2.141, 0.6847), (123.2, -2.506, 0.6847), (123.1, -2.248, 0.6847), (122.0, -3.017, 7.976), (122.4, -3.378, 7.976), (121.8, -3.609, 8.101), (122.1, -3.272, 7.976), (122.4, -2.202, 7.976), (122.0, -2.563, 7.976), (121.8, -1.971, 8.102), (122.1, -2.307, 7.976), (123.2, -2.563, 7.976), (122.9, -2.202, 7.976), (123.4, -1.971, 8.102), (123.1, -2.307, 7.976), (122.9, -3.378, 7.976), (123.2, -3.017, 7.976), (123.4, -3.609, 8.101), (123.1, -3.272, 7.976), (122.4, -2.191, 6.76), (122.0, -2.553, 6.76), (122.1, -2.297, 6.76), (122.4, -2.181, 5.545), (122.0, -2.543, 5.545), (122.1, -2.287, 5.545), (122.4, -2.171, 4.33), (122.0, -2.534, 4.33), (122.1, -2.277, 4.33), (122.4, -2.161, 3.115), (122.0, -2.526, 3.115), (122.1, -2.268, 3.115), (122.0, -2.516, 1.9), (122.4, -2.151, 1.9), (122.1, -2.258, 1.9), (123.2, -2.553, 6.76), (122.9, -2.191, 6.76), (123.1, -2.297, 6.76), (123.2, -2.543, 5.545), (122.9, -2.181, 5.545), (123.1, -2.287, 5.545), (123.2, -2.534, 4.33), (122.9, -2.171, 4.33), (123.1, -2.277, 4.33), (123.2, -2.526, 3.115), (122.9, -2.161, 3.115), (123.1, -2.268, 3.115), (122.9, -2.151, 1.9), (123.2, -2.516, 1.9), (123.1, -2.258, 1.9), (122.9, -3.38, 6.76), (123.2, -3.018, 6.76), (123.1, -3.274, 6.76), (122.9, -3.381, 5.545), (123.2, -3.019, 5.545), (123.1, -3.275, 5.545), (122.9, -3.383, 4.33), (123.2, -3.02, 4.33), (123.1, -3.277, 4.33), (122.9, -3.384, 3.115), (123.2, -3.019, 3.115), (123.1, -3.277, 3.115), (123.2, -3.02, 1.9), (122.9, -3.386, 1.9), (123.1, -3.279, 1.9), (122.4, -3.386, 1.9), (122.0, -3.02, 1.9), (122.1, -3.279, 1.9), (122.4, -3.384, 3.115), (122.0, -3.019, 3.115), (122.1, -3.277, 3.115), (122.4, -3.383, 4.33), (122.0, -3.02, 4.33), (122.1, -3.277, 4.33), (122.4, -3.381, 5.545), (122.0, -3.019, 5.545), (122.1, -3.275, 5.545), (122.4, -3.38, 6.76), (122.0, -3.018, 6.76), (122.1, -3.274, 6.76), (122.1, -2.981, 6.843), (122.4, -3.343, 6.843), (122.2, -3.237, 6.843), (122.1, -2.591, 6.843), (122.4, -2.229, 6.843), (122.2, -2.335, 6.843), (122.8, -2.229, 6.843), (123.2, -2.591, 6.843), (123.1, -2.335, 6.843), (123.2, -2.981, 6.843), (122.8, -3.343, 6.843), (123.1, -3.237, 6.843), (122.1, -2.593, 5.43), (122.4, -2.231, 5.43), (122.2, -2.337, 5.43), (122.8, -2.231, 5.43), (123.2, -2.593, 5.43), (123.1, -2.337, 5.43), (123.2, -2.969, 5.43), (122.8, -3.331, 5.43), (123.1, -3.225, 5.43), (122.1, -2.969, 5.43), (122.4, -3.331, 5.43), (122.2, -3.225, 5.43), (122.0, -2.482, 3.19), (122.3, -2.118, 3.19), (122.1, -2.225, 3.19), (122.9, -2.118, 3.19), (123.3, -2.482, 3.19), (123.2, -2.225, 3.19), (123.3, -3.064, 3.19), (122.9, -3.428, 3.19), (123.2, -3.321, 3.19), (122.0, -3.064, 3.19), (122.3, -3.428, 3.19), (122.1, -3.321, 3.19), (122.1, -2.576, 1.982), (122.4, -2.21, 1.982), (122.2, -2.317, 1.982), (122.8, -2.21, 1.982), (123.2, -2.576, 1.982), (123.1, -2.317, 1.982), (123.2, -2.962, 1.982), (122.8, -3.327, 1.982), (123.1, -3.22, 1.982), (122.1, -2.962, 1.982), (122.4, -3.327, 1.982), (122.2, -3.22, 1.982)], [], [(106, 32, 21, 97), (100, 24, 29, 102), (103, 28, 33, 105), (96, 20, 25, 99), (15, 79, 81, 8), (2, 3, 6, 7), (6, 5, 4, 7), (1, 0, 4, 5), (0, 2, 7, 4), (3, 1, 5, 6), (24, 26, 1, 3, 30, 29), (36, 100, 102, 52), (28, 30, 3, 2, 34, 33), (20, 22, 0, 1, 26, 25), (11, 13, 12, 17, 19, 18, 14, 16, 15, 8, 10, 9), (45, 121, 123, 61), (42, 109, 111, 58), (109, 39, 55, 111), (94, 96, 99, 37), (18, 64, 78, 14), (141, 85, 46, 132), (129, 88, 43, 120), (88, 117, 108, 43), (117, 91, 40, 108), (32, 34, 2, 0, 22, 21), (64, 136, 138, 78), (60, 124, 126, 76), (57, 112, 114, 73), (112, 54, 70, 114), (12, 49, 63, 17), (79, 139, 142, 81), (75, 127, 130, 84), (72, 115, 118, 87), (115, 69, 90, 118), (39, 36, 52, 55), (91, 94, 37, 40), (54, 51, 67, 70), (69, 66, 93, 90), (127, 72, 87, 130), (124, 57, 73, 126), (85, 129, 120, 46), (121, 42, 58, 123), (139, 75, 84, 142), (136, 60, 76, 138), (82, 141, 132, 48), (133, 45, 61, 135), (66, 106, 97, 93), (51, 103, 105, 67), (49, 133, 135, 63), (20, 23, 22), (23, 21, 22), (24, 27, 26), (27, 25, 26), (28, 31, 30), (31, 29, 30), (32, 35, 34), (35, 33, 34), (49, 12, 13, 50), (50, 13, 11, 48), (64, 18, 19, 65), (65, 19, 17, 63), (79, 15, 16, 80), (80, 16, 14, 78), (97, 21, 23, 98), (98, 23, 20, 96), (100, 36, 38, 101), (101, 38, 37, 99), (36, 39, 41, 38), (38, 41, 40, 37), (109, 42, 44, 110), (110, 44, 43, 108), (121, 45, 47, 122), (122, 47, 46, 120), (133, 49, 50, 134), (134, 50, 48, 132), (103, 51, 53, 104), (104, 53, 52, 102), (51, 54, 56, 53), (53, 56, 55, 52), (112, 57, 59, 113), (113, 59, 58, 111), (124, 60, 62, 125), (125, 62, 61, 123), (136, 64, 65, 137), (137, 65, 63, 135), (106, 66, 68, 107), (107, 68, 67, 105), (66, 69, 71, 68), (68, 71, 70, 67), (115, 72, 74, 116), (116, 74, 73, 114), (127, 75, 77, 128), (128, 77, 76, 126), (139, 79, 80, 140), (140, 80, 78, 138), (8, 81, 83, 10), (10, 83, 82, 9), (142, 84, 86, 143), (143, 86, 85, 141), (130, 87, 89, 131), (131, 89, 88, 129), (118, 90, 92, 119), (119, 92, 91, 117), (90, 93, 95, 92), (92, 95, 94, 91), (93, 97, 98, 95), (95, 98, 96, 94), (24, 100, 101, 27), (27, 101, 99, 25), (28, 103, 104, 31), (31, 104, 102, 29), (32, 106, 107, 35), (35, 107, 105, 33), (39, 109, 110, 41), (41, 110, 108, 40), (54, 112, 113, 56), (56, 113, 111, 55), (69, 115, 116, 71), (71, 116, 114, 70), (87, 118, 119, 89), (89, 119, 117, 88), (42, 121, 122, 44), (44, 122, 120, 43), (57, 124, 125, 59), (59, 125, 123, 58), (72, 127, 128, 74), (74, 128, 126, 73), (84, 130, 131, 86), (86, 131, 129, 85), (45, 133, 134, 47), (47, 134, 132, 46), (60, 136, 137, 62), (62, 137, 135, 61), (75, 139, 140, 77), (77, 140, 138, 76), (81, 142, 143, 83), (83, 143, 141, 82), (9, 82, 48, 11)])
me_cube_013.polygons.foreach_set('use_smooth', [True] * 138)
_uv = me_cube_013.uv_layers.new(name='UVMap')
_uv.uv.foreach_set('vector', [0.5822, 0.8312, 0.6204, 0.8267, 0.6204, 0.9233, 0.5822, 0.9188, 0.5822, 0.3312, 0.6204, 0.3267, 0.6204, 0.4233, 0.5822, 0.4189, 0.5822, 0.5812, 0.6204, 0.5767, 0.6204, 0.6733, 0.5822, 0.6688, 0.5822, 0.08115, 0.6204, 0.07672, 0.6204, 0.1733, 0.5822, 0.1688, 0.375, 0.8232, 0.4159, 0.824, 0.4159, 0.926, 0.375, 0.9268, 0.625, 0.75, 0.625, 0.5, 0.625, 0.5, 0.625, 0.75, 0.625, 0.5, 0.875, 0.5, 0.875, 0.75, 0.625, 0.75, 0.625, 0.25, 0.625, 0.0, 0.625, 0.0, 0.625, 0.25, 0.625, 1.0, 0.625, 0.75, 0.625, 0.75, 0.625, 1.0, 0.625, 0.5, 0.625, 0.25, 0.625, 0.25, 0.625, 0.5, 0.6204, 0.3267, 0.6246, 0.25, 0.625, 0.25, 0.625, 0.5, 0.6246, 0.5, 0.6204, 0.4233, 0.5795, 0.3261, 0.5822, 0.3312, 0.5822, 0.4189, 0.5795, 0.4239, 0.6204, 0.5767, 0.6246, 0.5, 0.625, 0.5, 0.625, 0.75, 0.6246, 0.75, 0.6204, 0.6733, 0.6204, 0.07672, 0.6246, 0.0, 0.625, 0.0, 0.625, 0.25, 0.6246, 0.25, 0.6204, 0.1733, 0.125, 0.5732, 0.1464, 0.5214, 0.1982, 0.5, 0.3018, 0.5, 0.3536, 0.5214, 0.375, 0.5732, 0.375, 0.6768, 0.3536, 0.7286, 0.3018, 0.75, 0.1982, 0.75, 0.1464, 0.7286, 0.125, 0.6768, 0.4568, 0.3246, 0.4593, 0.3194, 0.4593, 0.4305, 0.4568, 0.4254, 0.4977, 0.3248, 0.5347, 0.3323, 0.5347, 0.4177, 0.4977, 0.4252, 0.5347, 0.3323, 0.5386, 0.3255, 0.5386, 0.4245, 0.5347, 0.4177, 0.5795, 0.07614, 0.5822, 0.08115, 0.5822, 0.1688, 0.5795, 0.1739, 0.375, 0.5732, 0.4159, 0.574, 0.4159, 0.676, 0.375, 0.6768, 0.4187, 0.08177, 0.4568, 0.07457, 0.4568, 0.1754, 0.4187, 0.1682, 0.4593, 0.06945, 0.4977, 0.07483, 0.4977, 0.1752, 0.4593, 0.1806, 0.4977, 0.07483, 0.5347, 0.08232, 0.5347, 0.1677, 0.4977, 0.1752, 0.5347, 0.08232, 0.5386, 0.07545, 0.5386, 0.1745, 0.5347, 0.1677, 0.6204, 0.8267, 0.6246, 0.75, 0.625, 0.75, 0.625, 1.0, 0.6246, 1.0, 0.6204, 0.9233, 0.4159, 0.574, 0.4187, 0.5818, 0.4187, 0.6682, 0.4159, 0.676, 0.4568, 0.5746, 0.4593, 0.5694, 0.4593, 0.6805, 0.4568, 0.6754, 0.4977, 0.5748, 0.5347, 0.5823, 0.5347, 0.6677, 0.4977, 0.6752, 0.5347, 0.5823, 0.5386, 0.5755, 0.5386, 0.6745, 0.5347, 0.6677, 0.375, 0.3232, 0.4159, 0.324, 0.4159, 0.426, 0.375, 0.4268, 0.4159, 0.824, 0.4187, 0.8318, 0.4187, 0.9182, 0.4159, 0.926, 0.4568, 0.8246, 0.4593, 0.8195, 0.4593, 0.9306, 0.4568, 0.9254, 0.4977, 0.8248, 0.5347, 0.8323, 0.5347, 0.9177, 0.4977, 0.9252, 0.5347, 0.8323, 0.5386, 0.8255, 0.5386, 0.9245, 0.5347, 0.9177, 0.5386, 0.3255, 0.5795, 0.3261, 0.5795, 0.4239, 0.5386, 0.4245, 0.5386, 0.07545, 0.5795, 0.07614, 0.5795, 0.1739, 0.5386, 0.1745, 0.5386, 0.5755, 0.5795, 0.5761, 0.5795, 0.6739, 0.5386, 0.6745, 0.5386, 0.8255, 0.5795, 0.8261, 0.5795, 0.9239, 0.5386, 0.9245, 0.4593, 0.8195, 0.4977, 0.8248, 0.4977, 0.9252, 0.4593, 0.9306, 0.4593, 0.5694, 0.4977, 0.5748, 0.4977, 0.6752, 0.4593, 0.6805, 0.4568, 0.07457, 0.4593, 0.06945, 0.4593, 0.1806, 0.4568, 0.1754, 0.4593, 0.3194, 0.4977, 0.3248, 0.4977, 0.4252, 0.4593, 0.4305, 0.4187, 0.8318, 0.4568, 0.8246, 0.4568, 0.9254, 0.4187, 0.9182, 0.4187, 0.5818, 0.4568, 0.5746, 0.4568, 0.6754, 0.4187, 0.6682, 0.4159, 0.07397, 0.4187, 0.08177, 0.4187, 0.1682, 0.4159, 0.176, 0.4187, 0.3318, 0.4568, 0.3246, 0.4568, 0.4254, 0.4187, 0.4182, 0.5795, 0.8261, 0.5822, 0.8312, 0.5822, 0.9188, 0.5795, 0.9239, 0.5795, 0.5761, 0.5822, 0.5812, 0.5822, 0.6688, 0.5795, 0.6739, 0.4159, 0.324, 0.4187, 0.3318, 0.4187, 0.4182, 0.4159, 0.426, 0.6204, 0.07672, 0.6204, 0.02247, 0.6204, 0.0, 0.6204, 0.02247, 0.6201, 0.0, 0.6204, 0.0, 0.6204, 0.3267, 0.6203, 0.2725, 0.6246, 0.25, 0.6203, 0.2725, 0.6201, 0.25, 0.6246, 0.25, 0.6204, 0.5767, 0.6203, 0.5225, 0.6246, 0.5, 0.6203, 0.5225, 0.62, 0.4999, 0.6246, 0.5, 0.6204, 0.8267, 0.6203, 0.7725, 0.6246, 0.75, 0.6203, 0.7725, 0.62, 0.7499, 0.6246, 0.75, 0.4159, 0.324, 0.375, 0.3232, 0.3751, 0.25, 0.4172, 0.25, 0.4172, 0.25, 0.3751, 0.25, 0.375, 0.1768, 0.4159, 0.176, 0.4159, 0.574, 0.375, 0.5732, 0.375, 0.5, 0.4172, 0.5, 0.4172, 0.5, 0.375, 0.5, 0.375, 0.4268, 0.4159, 0.426, 0.4159, 0.824, 0.375, 0.8232, 0.375, 0.75, 0.4172, 0.75, 0.4172, 0.75, 0.375, 0.75, 0.375, 0.6768, 0.4159, 0.676, 0.5822, 0.9188, 0.6204, 0.9233, 0.6202, 1.0, 0.5822, 1.0, 0.5822, 0.0, 0.6202, 0.0, 0.6204, 0.07672, 0.5822, 0.08115, 0.5822, 0.3312, 0.5795, 0.3261, 0.5806, 0.25, 0.5822, 0.25, 0.5822, 0.25, 0.5806, 0.25, 0.5795, 0.1739, 0.5822, 0.1688, 0.5795, 0.3261, 0.5386, 0.3255, 0.5375, 0.25, 0.5806, 0.25, 0.5806, 0.25, 0.5375, 0.25, 0.5386, 0.1745, 0.5795, 0.1739, 0.5347, 0.3323, 0.4977, 0.3248, 0.4979, 0.25, 0.5347, 0.25, 0.5347, 0.25, 0.4979, 0.25, 0.4977, 0.1752, 0.5347, 0.1677, 0.4593, 0.3194, 0.4568, 0.3246, 0.4566, 0.25, 0.4582, 0.25, 0.4582, 0.25, 0.4566, 0.25, 0.4568, 0.1754, 0.4593, 0.1806, 0.4187, 0.3318, 0.4159, 0.324, 0.4172, 0.25, 0.4187, 0.25, 0.4187, 0.25, 0.4172, 0.25, 0.4159, 0.176, 0.4187, 0.1682, 0.5822, 0.5812, 0.5795, 0.5761, 0.5806, 0.5, 0.5822, 0.5, 0.5822, 0.5, 0.5806, 0.5, 0.5795, 0.4239, 0.5822, 0.4189, 0.5795, 0.5761, 0.5386, 0.5755, 0.5375, 0.5, 0.5806, 0.5, 0.5806, 0.5, 0.5375, 0.5, 0.5386, 0.4245, 0.5795, 0.4239, 0.5347, 0.5823, 0.4977, 0.5748, 0.4979, 0.5, 0.5347, 0.5, 0.5347, 0.5, 0.4979, 0.5, 0.4977, 0.4252, 0.5347, 0.4177, 0.4593, 0.5694, 0.4568, 0.5746, 0.4566, 0.5, 0.4582, 0.5, 0.4582, 0.5, 0.4566, 0.5, 0.4568, 0.4254, 0.4593, 0.4305, 0.4187, 0.5818, 0.4159, 0.574, 0.4172, 0.5, 0.4187, 0.5, 0.4187, 0.5, 0.4172, 0.5, 0.4159, 0.426, 0.4187, 0.4182, 0.5822, 0.8312, 0.5795, 0.8261, 0.5806, 0.75, 0.5822, 0.75, 0.5822, 0.75, 0.5806, 0.75, 0.5795, 0.6739, 0.5822, 0.6688, 0.5795, 0.8261, 0.5386, 0.8255, 0.5375, 0.75, 0.5806, 0.75, 0.5806, 0.75, 0.5375, 0.75, 0.5386, 0.6745, 0.5795, 0.6739, 0.5347, 0.8323, 0.4977, 0.8248, 0.4979, 0.75, 0.5347, 0.75, 0.5347, 0.75, 0.4979, 0.75, 0.4977, 0.6752, 0.5347, 0.6677, 0.4593, 0.8195, 0.4568, 0.8246, 0.4566, 0.75, 0.4582, 0.75, 0.4582, 0.75, 0.4566, 0.75, 0.4568, 0.6754, 0.4593, 0.6805, 0.4187, 0.8318, 0.4159, 0.824, 0.4172, 0.75, 0.4187, 0.75, 0.4187, 0.75, 0.4172, 0.75, 0.4159, 0.676, 0.4187, 0.6682, 0.375, 0.9268, 0.4159, 0.926, 0.4159, 1.0, 0.375, 1.0, 0.375, 0.0, 0.4159, 0.0, 0.4159, 0.07397, 0.375, 0.07316, 0.4187, 0.9182, 0.4568, 0.9254, 0.4565, 1.0, 0.4187, 1.0, 0.4187, 0.0, 0.4565, 0.0, 0.4568, 0.07457, 0.4187, 0.08177, 0.4593, 0.9306, 0.4977, 0.9252, 0.4977, 1.0, 0.4596, 1.0, 0.4596, 0.0, 0.4977, 0.0, 0.4977, 0.07483, 0.4593, 0.06945, 0.5347, 0.9177, 0.5386, 0.9245, 0.5363, 1.0, 0.5347, 1.0, 0.5347, 0.0, 0.5363, 0.0, 0.5386, 0.07545, 0.5347, 0.08232, 0.5386, 0.9245, 0.5795, 0.9239, 0.5795, 1.0, 0.5386, 1.0, 0.5386, 0.0, 0.5795, 0.0, 0.5795, 0.07614, 0.5386, 0.07545, 0.5795, 0.9239, 0.5822, 0.9188, 0.5822, 1.0, 0.5818, 1.0, 0.5818, 0.0, 0.5822, 0.0, 0.5822, 0.08115, 0.5795, 0.07614, 0.6204, 0.3267, 0.5822, 0.3312, 0.5822, 0.25, 0.6202, 0.25, 0.6202, 0.25, 0.5822, 0.25, 0.5822, 0.1688, 0.6204, 0.1733, 0.6204, 0.5767, 0.5822, 0.5812, 0.5822, 0.5, 0.6202, 0.5, 0.6202, 0.5, 0.5822, 0.5, 0.5822, 0.4189, 0.6204, 0.4233, 0.6204, 0.8267, 0.5822, 0.8312, 0.5822, 0.75, 0.6202, 0.75, 0.6202, 0.75, 0.5822, 0.75, 0.5822, 0.6688, 0.6204, 0.6733, 0.5386, 0.3255, 0.5347, 0.3323, 0.5347, 0.25, 0.5375, 0.25, 0.5375, 0.25, 0.5347, 0.25, 0.5347, 0.1677, 0.5386, 0.1745, 0.5386, 0.5755, 0.5347, 0.5823, 0.5347, 0.5, 0.5375, 0.5, 0.5375, 0.5, 0.5347, 0.5, 0.5347, 0.4177, 0.5386, 0.4245, 0.5386, 0.8255, 0.5347, 0.8323, 0.5347, 0.75, 0.5375, 0.75, 0.5375, 0.75, 0.5347, 0.75, 0.5347, 0.6677, 0.5386, 0.6745, 0.4977, 0.9252, 0.5347, 0.9177, 0.5347, 1.0, 0.498, 1.0, 0.498, 0.0, 0.5347, 0.0, 0.5347, 0.08232, 0.4977, 0.07483, 0.4977, 0.3248, 0.4593, 0.3194, 0.4582, 0.25, 0.4979, 0.25, 0.4979, 0.25, 0.4582, 0.25, 0.4593, 0.1806, 0.4977, 0.1752, 0.4977, 0.5748, 0.4593, 0.5694, 0.4582, 0.5, 0.4979, 0.5, 0.4979, 0.5, 0.4582, 0.5, 0.4593, 0.4305, 0.4977, 0.4252, 0.4977, 0.8248, 0.4593, 0.8195, 0.4582, 0.75, 0.4979, 0.75, 0.4979, 0.75, 0.4582, 0.75, 0.4593, 0.6805, 0.4977, 0.6752, 0.4568, 0.9254, 0.4593, 0.9306, 0.4568, 1.0, 0.4568, 1.0, 0.4568, 0.0, 0.4568, 0.0, 0.4593, 0.06945, 0.4568, 0.07457, 0.4568, 0.3246, 0.4187, 0.3318, 0.4187, 0.25, 0.4566, 0.25, 0.4566, 0.25, 0.4187, 0.25, 0.4187, 0.1682, 0.4568, 0.1754, 0.4568, 0.5746, 0.4187, 0.5818, 0.4187, 0.5, 0.4566, 0.5, 0.4566, 0.5, 0.4187, 0.5, 0.4187, 0.4182, 0.4568, 0.4254, 0.4568, 0.8246, 0.4187, 0.8318, 0.4187, 0.75, 0.4566, 0.75, 0.4566, 0.75, 0.4187, 0.75, 0.4187, 0.6682, 0.4568, 0.6754, 0.4159, 0.926, 0.4187, 0.9182, 0.4187, 1.0, 0.4184, 1.0, 0.4184, 0.0, 0.4187, 0.0, 0.4187, 0.08177, 0.4159, 0.07397, 0.375, 0.07316, 0.4159, 0.07397, 0.4159, 0.176, 0.375, 0.1768])
me_cube_013.update()

# ---- objects
ob_cube = bpy.data.objects.new('Cube', me_cube_001)
ob_cube_001 = bpy.data.objects.new('Cube.001', me_cube_002)
ob_cube_002 = bpy.data.objects.new('Cube.002', me_cube_003)
ob_cube_003 = bpy.data.objects.new('Cube.003', me_cube_004)
ob_cube_004 = bpy.data.objects.new('Cube.004', me_cube_005)
ob_cube_005 = bpy.data.objects.new('Cube.005', me_cube_006)
ob_cube_006 = bpy.data.objects.new('Cube.006', me_cube)
ob_cube_008 = bpy.data.objects.new('Cube.008', me_cube_008)
ob_cube_009 = bpy.data.objects.new('Cube.009', me_cube_009)
ob_cube_010 = bpy.data.objects.new('Cube.010', me_cube_010)
ob_cube_012 = bpy.data.objects.new('Cube.012', me_cube_012)
ob_cube_013 = bpy.data.objects.new('Cube.013', me_cube_013)

# ---- transforms, parenting, visibility, modifiers, constraints
ob_cube.location = (0.0, 0.0, 0.0)
ob_cube.scale = (19.8, 2.287, 1.0)
ob_cube_001.location = (50.05, 0.0, 0.0)
ob_cube_001.scale = (19.8, 2.287, 1.0)
ob_cube_002.location = (25.13, 0.16, -1.502)
ob_cube_002.scale = (3.417, 2.343, 0.4187)
ob_cube_003.location = (77.4, 0.16, 0.4734)
ob_cube_003.scale = (4.346, 2.343, 0.3848)
ob_cube_004.location = (78.67, 0.16, 4.322)
ob_cube_004.scale = (4.346, 2.343, 0.3848)
ob_cube_005.location = (80.13, 0.16, 8.615)
ob_cube_005.scale = (4.346, 2.343, 0.3848)
ob_cube_006.location = (7.086, 0.0, -4.59)
ob_cube_008.location = (0.01332, 3.252, 1.378)
ob_cube_008.scale = (20.26, 0.3068, 5.389)
ob_cube_009.location = (19.58, -2.638, 1.794)
ob_cube_009.scale = (-0.3742, 0.1328, 0.8004)
_m = ob_cube_009.modifiers.new('Auto Smooth', 'NODES')
_m.node_group = ng_auto_smooth
_gi = [s.identifier for s in ng_auto_smooth.interface.items_tree if s.item_type == 'SOCKET' and s.in_out == 'INPUT']
_m[_gi[1]] = 0.5236  # Angle
ob_cube_010.location = (106.5, -0.2588, 1.162)
ob_cube_010.scale = (0.6221, 0.6221, 0.6221)
ob_cube_012.location = (117.4, 0.6682, 0.5202)
ob_cube_012.scale = (6.076, 4.347, 0.1382)
ob_cube_013.location = (0.0, 0.0, 0.0)
_m = ob_cube_013.modifiers.new('Auto Smooth', 'NODES')
_m.node_group = ng_auto_smooth
_gi = [s.identifier for s in ng_auto_smooth.interface.items_tree if s.item_type == 'SOCKET' and s.in_out == 'INPUT']
_m[_gi[1]] = 0.5236  # Angle

# ---- collection membership
col_collection.objects.link(ob_cube)
col_collection.objects.link(ob_cube_001)
col_collection.objects.link(ob_cube_002)
col_collection.objects.link(ob_cube_003)
col_collection.objects.link(ob_cube_004)
col_collection.objects.link(ob_cube_005)
col_collection.objects.link(ob_cube_006)
col_collection.objects.link(ob_cube_008)
col_collection.objects.link(ob_cube_009)
col_collection.objects.link(ob_cube_010)
col_collection.objects.link(ob_cube_012)
col_collection.objects.link(ob_cube_013)

# ---- scene / render settings (as saved in the file)
scene.frame_start = 1; scene.frame_end = 250; scene.frame_set(0)
scene.render.engine = 'BLENDER_EEVEE_NEXT'
scene.cycles.sampling_pattern = 'TABULATED_SOBOL'
scene.view_settings.view_transform = 'Filmic'
bpy.context.view_layer.update()

# ---- added for rendering (the .blend has no active camera and no usable light): camera, sun
cam_auto = bpy.data.cameras.new('AutoCamera')
cam_auto.lens = 50.0
cam_auto.sensor_width = 36.0
cam_auto.clip_end = 2421.35
ob_auto_camera = bpy.data.objects.new('AutoCamera', cam_auto)
scene.collection.objects.link(ob_auto_camera)
ob_auto_camera.location = (189.586, -163.695, 110.257)
ob_auto_camera.rotation_euler = (1.09748, -7.21219e-08, 0.694738)
scene.camera = ob_auto_camera
light_auto_sun = bpy.data.lights.new('AutoSun', 'SUN')
light_auto_sun.energy = 3.0
light_auto_sun.angle = 0.0523599
ob_auto_sun = bpy.data.objects.new('AutoSun', light_auto_sun)
scene.collection.objects.link(ob_auto_sun)
ob_auto_sun.rotation_euler = (0.872665, 0.174533, 0.523599)
bpy.context.view_layer.update()
